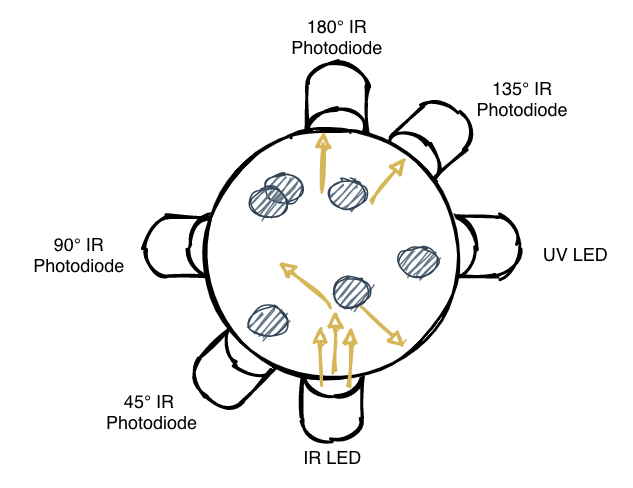

The diagram above was exported from draw.io. Its source (the exported page's mxGraphModel, read from the mxfile embedded in the PNG):
<mxGraphModel dx="1520" dy="1419" grid="1" gridSize="10" guides="1" tooltips="1" connect="1" arrows="1" fold="1" page="1" pageScale="1" pageWidth="850" pageHeight="1100" math="0" shadow="0">
  <root>
    <mxCell id="0" />
    <mxCell id="1" parent="0" />
    <mxCell id="2" value="" style="shape=cylinder3;whiteSpace=wrap;html=1;boundedLbl=1;backgroundOutline=1;size=15;rotation=-90;sketch=1;strokeWidth=2;" vertex="1" parent="1">
      <mxGeometry x="650" y="80" width="40" height="60" as="geometry" />
    </mxCell>
    <mxCell id="3" value="" style="shape=cylinder3;whiteSpace=wrap;html=1;boundedLbl=1;backgroundOutline=1;size=15;rotation=-180;sketch=1;strokeWidth=2;" vertex="1" parent="1">
      <mxGeometry x="558" y="-12" width="40" height="60" as="geometry" />
    </mxCell>
    <mxCell id="4" value="" style="shape=cylinder3;whiteSpace=wrap;html=1;boundedLbl=1;backgroundOutline=1;size=15;rotation=45;sketch=1;strokeWidth=2;" vertex="1" parent="1">
      <mxGeometry x="491" y="159" width="40" height="60" as="geometry" />
    </mxCell>
    <mxCell id="5" value="" style="shape=cylinder3;whiteSpace=wrap;html=1;boundedLbl=1;backgroundOutline=1;size=15;rotation=90;sketch=1;strokeWidth=2;" vertex="1" parent="1">
      <mxGeometry x="460" y="80" width="40" height="60" as="geometry" />
    </mxCell>
    <mxCell id="6" value="" style="shape=cylinder3;whiteSpace=wrap;html=1;boundedLbl=1;backgroundOutline=1;size=15;sketch=1;strokeWidth=2;" vertex="1" parent="1">
      <mxGeometry x="555" y="180" width="40" height="60" as="geometry" />
    </mxCell>
    <mxCell id="7" value="" style="shape=cylinder3;whiteSpace=wrap;html=1;boundedLbl=1;backgroundOutline=1;size=15;rotation=-135;sketch=1;strokeWidth=2;" vertex="1" parent="1">
      <mxGeometry x="619" y="11" width="40" height="60" as="geometry" />
    </mxCell>
    <mxCell id="8" value="" style="ellipse;whiteSpace=wrap;html=1;aspect=fixed;sketch=1;strokeWidth=2;" vertex="1" parent="1">
      <mxGeometry x="490" y="30" width="170" height="170" as="geometry" />
    </mxCell>
    <mxCell id="9" value="" style="ellipse;whiteSpace=wrap;html=1;sketch=1;fillColor=#647687;strokeColor=#314354;fontColor=#ffffff;" vertex="1" parent="1">
      <mxGeometry x="530" y="61" width="25" height="20" as="geometry" />
    </mxCell>
    <mxCell id="10" value="" style="ellipse;whiteSpace=wrap;html=1;sketch=1;fillColor=#647687;strokeColor=#314354;fontColor=#ffffff;" vertex="1" parent="1">
      <mxGeometry x="575" y="130" width="25" height="20" as="geometry" />
    </mxCell>
    <mxCell id="11" value="" style="ellipse;whiteSpace=wrap;html=1;sketch=1;fillColor=#647687;strokeColor=#314354;fontColor=#ffffff;" vertex="1" parent="1">
      <mxGeometry x="573" y="65" width="25" height="20" as="geometry" />
    </mxCell>
    <mxCell id="12" value="" style="ellipse;whiteSpace=wrap;html=1;sketch=1;fillColor=#647687;strokeColor=#314354;fontColor=#ffffff;" vertex="1" parent="1">
      <mxGeometry x="520" y="71" width="25" height="20" as="geometry" />
    </mxCell>
    <mxCell id="13" value="" style="endArrow=block;html=1;sketch=1;endFill=1;fillColor=#fff2cc;strokeColor=#d6b656;strokeWidth=2;" edge="1" parent="1">
      <mxGeometry width="50" height="50" relative="1" as="geometry">
        <mxPoint x="567" y="203" as="sourcePoint" />
        <mxPoint x="567" y="163" as="targetPoint" />
      </mxGeometry>
    </mxCell>
    <mxCell id="14" value="" style="endArrow=block;html=1;sketch=1;endFill=1;fillColor=#fff2cc;strokeColor=#d6b656;strokeWidth=2;" edge="1" parent="1">
      <mxGeometry width="50" height="50" relative="1" as="geometry">
        <mxPoint x="577" y="193" as="sourcePoint" />
        <mxPoint x="577" y="153" as="targetPoint" />
      </mxGeometry>
    </mxCell>
    <mxCell id="15" value="" style="endArrow=block;html=1;sketch=1;endFill=1;fillColor=#fff2cc;strokeColor=#d6b656;strokeWidth=2;" edge="1" parent="1">
      <mxGeometry width="50" height="50" relative="1" as="geometry">
        <mxPoint x="587" y="204" as="sourcePoint" />
        <mxPoint x="587" y="164" as="targetPoint" />
      </mxGeometry>
    </mxCell>
    <mxCell id="16" value="" style="endArrow=block;html=1;sketch=1;endFill=1;fillColor=#fff2cc;strokeColor=#d6b656;strokeWidth=2;exitX=0.494;exitY=0.7;exitDx=0;exitDy=0;exitPerimeter=0;" edge="1" source="8" parent="1">
      <mxGeometry width="50" height="50" relative="1" as="geometry">
        <mxPoint x="540" y="160" as="sourcePoint" />
        <mxPoint x="540" y="120" as="targetPoint" />
      </mxGeometry>
    </mxCell>
    <mxCell id="17" value="" style="endArrow=block;html=1;sketch=1;endFill=1;fillColor=#fff2cc;strokeColor=#d6b656;strokeWidth=2;entryX=0.788;entryY=0.124;entryDx=0;entryDy=0;entryPerimeter=0;" edge="1" target="8" parent="1">
      <mxGeometry width="50" height="50" relative="1" as="geometry">
        <mxPoint x="600" y="80" as="sourcePoint" />
        <mxPoint x="624.3299535564663" y="45.77893613850688" as="targetPoint" />
      </mxGeometry>
    </mxCell>
    <mxCell id="18" value="" style="ellipse;whiteSpace=wrap;html=1;sketch=1;fillColor=#647687;strokeColor=#314354;fontColor=#ffffff;" vertex="1" parent="1">
      <mxGeometry x="620" y="110" width="25" height="20" as="geometry" />
    </mxCell>
    <mxCell id="19" value="" style="ellipse;whiteSpace=wrap;html=1;sketch=1;fillColor=#647687;strokeColor=#314354;fontColor=#ffffff;" vertex="1" parent="1">
      <mxGeometry x="520" y="150" width="25" height="20" as="geometry" />
    </mxCell>
    <mxCell id="20" value="" style="endArrow=block;html=1;sketch=1;endFill=1;fillColor=#fff2cc;strokeColor=#d6b656;strokeWidth=2;" edge="1" parent="1">
      <mxGeometry width="50" height="50" relative="1" as="geometry">
        <mxPoint x="569" y="73" as="sourcePoint" />
        <mxPoint x="569" y="33" as="targetPoint" />
      </mxGeometry>
    </mxCell>
    <mxCell id="21" value="IR LED" style="text;html=1;strokeColor=none;fillColor=none;align=center;verticalAlign=middle;whiteSpace=wrap;rounded=0;sketch=1;" vertex="1" parent="1">
      <mxGeometry x="547.5" y="240" width="55" height="20" as="geometry" />
    </mxCell>
    <mxCell id="22" value="135° IR Photodiode" style="text;html=1;strokeColor=none;fillColor=none;align=center;verticalAlign=middle;whiteSpace=wrap;rounded=0;sketch=1;" vertex="1" parent="1">
      <mxGeometry x="662" y="1" width="80" height="20" as="geometry" />
    </mxCell>
    <mxCell id="23" value="90° IR Photodiode" style="text;html=1;strokeColor=none;fillColor=none;align=center;verticalAlign=middle;whiteSpace=wrap;rounded=0;sketch=1;" vertex="1" parent="1">
      <mxGeometry x="364" y="105" width="85" height="20" as="geometry" />
    </mxCell>
    <mxCell id="24" value="" style="endArrow=block;html=1;sketch=1;endFill=1;fillColor=#fff2cc;strokeColor=#d6b656;strokeWidth=2;exitX=1.124;exitY=0.496;exitDx=0;exitDy=0;exitPerimeter=0;entryX=0.829;entryY=0.794;entryDx=0;entryDy=0;entryPerimeter=0;" edge="1" parent="1">
      <mxGeometry width="50" height="50" relative="1" as="geometry">
        <mxPoint x="595.0999999999999" y="151.92000000000007" as="sourcePoint" />
        <mxPoint x="622.9300000000003" y="176.98000000000002" as="targetPoint" />
      </mxGeometry>
    </mxCell>
    <mxCell id="25" value="45°&amp;nbsp;IR &lt;br&gt;Photodiode" style="text;html=1;strokeColor=none;fillColor=none;align=center;verticalAlign=middle;whiteSpace=wrap;rounded=0;sketch=1;" vertex="1" parent="1">
      <mxGeometry x="410" y="210" width="90" height="20" as="geometry" />
    </mxCell>
    <mxCell id="26" value="UV LED" style="text;html=1;strokeColor=none;fillColor=none;align=center;verticalAlign=middle;whiteSpace=wrap;rounded=0;sketch=1;" vertex="1" parent="1">
      <mxGeometry x="710" y="105" width="55" height="20" as="geometry" />
    </mxCell>
    <mxCell id="27" value="180° IR Photodiode" style="text;html=1;strokeColor=none;fillColor=none;align=center;verticalAlign=middle;whiteSpace=wrap;rounded=0;sketch=1;" vertex="1" parent="1">
      <mxGeometry x="535.5" y="-40" width="85" height="20" as="geometry" />
    </mxCell>
  </root>
</mxGraphModel>